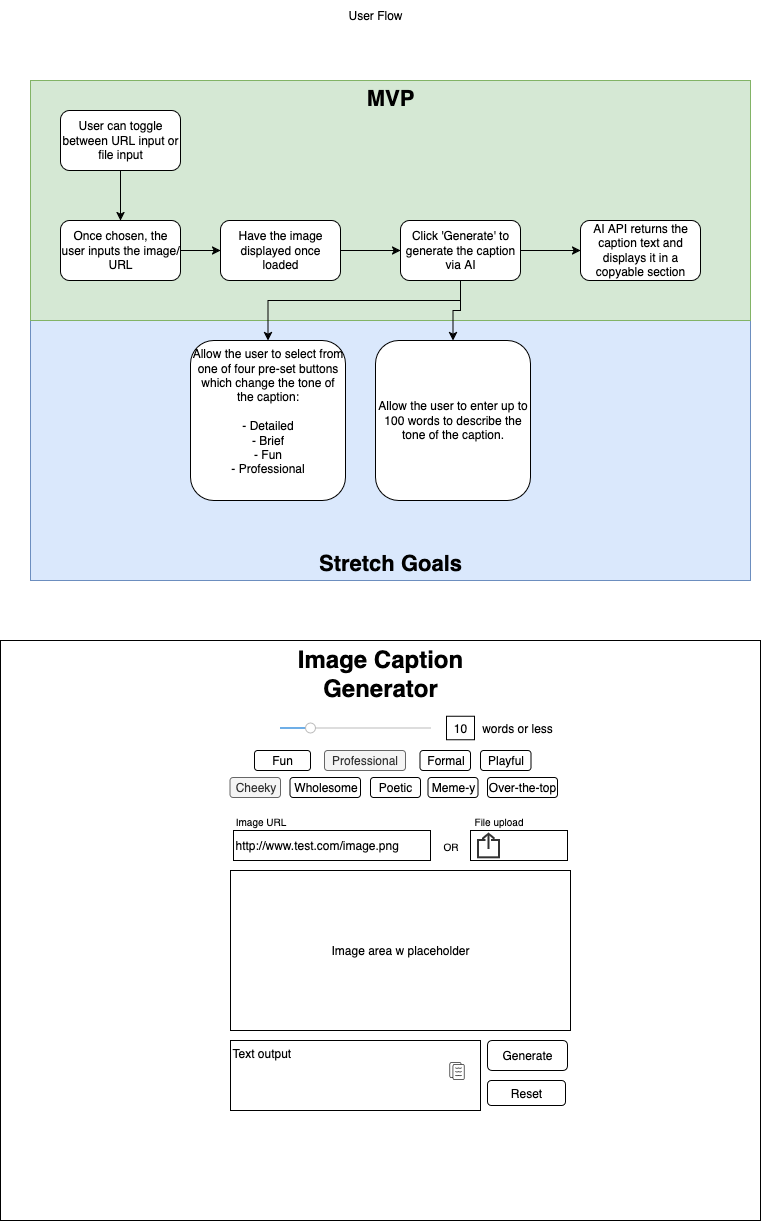

The diagram above was exported from draw.io. Its source (the exported page's mxGraphModel, read from the mxfile embedded in the PNG):
<mxGraphModel dx="1376" dy="799" grid="1" gridSize="10" guides="1" tooltips="1" connect="1" arrows="1" fold="1" page="1" pageScale="1" pageWidth="850" pageHeight="1100" math="0" shadow="0">
  <root>
    <mxCell id="0" />
    <mxCell id="1" parent="0" />
    <mxCell id="_PsJVDYqyXAVC82R-pF2-1" value="User Flow" style="text;html=1;align=center;verticalAlign=middle;whiteSpace=wrap;rounded=0;" parent="1" vertex="1">
      <mxGeometry x="395" y="40" width="60" height="30" as="geometry" />
    </mxCell>
    <mxCell id="_PsJVDYqyXAVC82R-pF2-14" style="edgeStyle=orthogonalEdgeStyle;rounded=0;orthogonalLoop=1;jettySize=auto;html=1;" parent="1" source="_PsJVDYqyXAVC82R-pF2-2" target="_PsJVDYqyXAVC82R-pF2-3" edge="1">
      <mxGeometry relative="1" as="geometry" />
    </mxCell>
    <mxCell id="_PsJVDYqyXAVC82R-pF2-2" value="&lt;font style=&quot;font-size: 22px;&quot;&gt;&lt;b&gt;Stretch Goals&lt;/b&gt;&lt;/font&gt;" style="rounded=0;whiteSpace=wrap;html=1;fillColor=#dae8fc;strokeColor=#6c8ebf;verticalAlign=bottom;" parent="1" vertex="1">
      <mxGeometry x="80" y="360" width="720" height="260" as="geometry" />
    </mxCell>
    <mxCell id="_PsJVDYqyXAVC82R-pF2-3" value="&lt;b&gt;&lt;font style=&quot;font-size: 22px;&quot;&gt;MVP&lt;/font&gt;&lt;/b&gt;" style="rounded=0;whiteSpace=wrap;html=1;fillColor=#d5e8d4;strokeColor=#82b366;verticalAlign=top;" parent="1" vertex="1">
      <mxGeometry x="80" y="120" width="720" height="240" as="geometry" />
    </mxCell>
    <mxCell id="_PsJVDYqyXAVC82R-pF2-6" value="" style="edgeStyle=orthogonalEdgeStyle;rounded=0;orthogonalLoop=1;jettySize=auto;html=1;" parent="1" source="_PsJVDYqyXAVC82R-pF2-4" target="_PsJVDYqyXAVC82R-pF2-5" edge="1">
      <mxGeometry relative="1" as="geometry" />
    </mxCell>
    <mxCell id="_PsJVDYqyXAVC82R-pF2-4" value="User can toggle between URL input or file input" style="rounded=1;whiteSpace=wrap;html=1;" parent="1" vertex="1">
      <mxGeometry x="110" y="150" width="120" height="60" as="geometry" />
    </mxCell>
    <mxCell id="_PsJVDYqyXAVC82R-pF2-8" value="" style="edgeStyle=orthogonalEdgeStyle;rounded=0;orthogonalLoop=1;jettySize=auto;html=1;" parent="1" source="_PsJVDYqyXAVC82R-pF2-5" target="_PsJVDYqyXAVC82R-pF2-7" edge="1">
      <mxGeometry relative="1" as="geometry" />
    </mxCell>
    <mxCell id="_PsJVDYqyXAVC82R-pF2-5" value="Once chosen, the user inputs the image/URL" style="whiteSpace=wrap;html=1;rounded=1;" parent="1" vertex="1">
      <mxGeometry x="110" y="260" width="120" height="60" as="geometry" />
    </mxCell>
    <mxCell id="_PsJVDYqyXAVC82R-pF2-10" value="" style="edgeStyle=orthogonalEdgeStyle;rounded=0;orthogonalLoop=1;jettySize=auto;html=1;" parent="1" source="_PsJVDYqyXAVC82R-pF2-7" target="_PsJVDYqyXAVC82R-pF2-9" edge="1">
      <mxGeometry relative="1" as="geometry" />
    </mxCell>
    <mxCell id="_PsJVDYqyXAVC82R-pF2-7" value="Have the image displayed once loaded" style="whiteSpace=wrap;html=1;rounded=1;" parent="1" vertex="1">
      <mxGeometry x="270" y="260" width="120" height="60" as="geometry" />
    </mxCell>
    <mxCell id="_PsJVDYqyXAVC82R-pF2-12" value="" style="edgeStyle=orthogonalEdgeStyle;rounded=0;orthogonalLoop=1;jettySize=auto;html=1;" parent="1" source="_PsJVDYqyXAVC82R-pF2-9" target="_PsJVDYqyXAVC82R-pF2-11" edge="1">
      <mxGeometry relative="1" as="geometry" />
    </mxCell>
    <mxCell id="_PsJVDYqyXAVC82R-pF2-13" value="" style="edgeStyle=orthogonalEdgeStyle;rounded=0;orthogonalLoop=1;jettySize=auto;html=1;entryX=0.5;entryY=0;entryDx=0;entryDy=0;" parent="1" source="_PsJVDYqyXAVC82R-pF2-9" target="_PsJVDYqyXAVC82R-pF2-15" edge="1">
      <mxGeometry relative="1" as="geometry">
        <Array as="points">
          <mxPoint x="510" y="340" />
          <mxPoint x="318" y="340" />
        </Array>
      </mxGeometry>
    </mxCell>
    <mxCell id="_PsJVDYqyXAVC82R-pF2-16" value="" style="edgeStyle=orthogonalEdgeStyle;rounded=0;orthogonalLoop=1;jettySize=auto;html=1;entryX=0.5;entryY=0;entryDx=0;entryDy=0;" parent="1" source="_PsJVDYqyXAVC82R-pF2-9" target="_PsJVDYqyXAVC82R-pF2-17" edge="1">
      <mxGeometry relative="1" as="geometry" />
    </mxCell>
    <mxCell id="_PsJVDYqyXAVC82R-pF2-9" value="Click 'Generate' to generate the caption via AI" style="whiteSpace=wrap;html=1;rounded=1;" parent="1" vertex="1">
      <mxGeometry x="450" y="260" width="120" height="60" as="geometry" />
    </mxCell>
    <mxCell id="_PsJVDYqyXAVC82R-pF2-11" value="AI API returns the caption text and displays it in a copyable section" style="whiteSpace=wrap;html=1;rounded=1;" parent="1" vertex="1">
      <mxGeometry x="630" y="260" width="120" height="60" as="geometry" />
    </mxCell>
    <mxCell id="_PsJVDYqyXAVC82R-pF2-15" value="&lt;div&gt;Allow the user to select from one of four pre-set buttons which change the tone of the caption:&lt;/div&gt;&lt;div&gt;&lt;br&gt;&lt;/div&gt;&lt;div&gt;- Detailed&lt;/div&gt;&lt;div&gt;- Brief&lt;/div&gt;&lt;div&gt;- Fun&lt;/div&gt;&lt;div&gt;- Professional&lt;/div&gt;" style="rounded=1;whiteSpace=wrap;html=1;verticalAlign=top;" parent="1" vertex="1">
      <mxGeometry x="240" y="380" width="155" height="160" as="geometry" />
    </mxCell>
    <mxCell id="_PsJVDYqyXAVC82R-pF2-17" value="Allow the user to enter up to 100 words to describe the tone of the caption." style="rounded=1;whiteSpace=wrap;html=1;" parent="1" vertex="1">
      <mxGeometry x="425" y="380" width="155" height="160" as="geometry" />
    </mxCell>
    <mxCell id="_PsJVDYqyXAVC82R-pF2-18" value="" style="rounded=0;whiteSpace=wrap;html=1;" parent="1" vertex="1">
      <mxGeometry x="50" y="680" width="760" height="580" as="geometry" />
    </mxCell>
    <mxCell id="_PsJVDYqyXAVC82R-pF2-19" value="Image Caption Generator" style="text;html=1;align=center;verticalAlign=middle;whiteSpace=wrap;rounded=0;fontStyle=1;fontSize=24;" parent="1" vertex="1">
      <mxGeometry x="300" y="700" width="260" height="30" as="geometry" />
    </mxCell>
    <mxCell id="_PsJVDYqyXAVC82R-pF2-20" value="http://www.test.com/image.png" style="rounded=0;html=1;align=left;" parent="1" vertex="1">
      <mxGeometry x="283" y="870" width="197" height="30" as="geometry" />
    </mxCell>
    <mxCell id="_PsJVDYqyXAVC82R-pF2-24" value="Image area w placeholder" style="rounded=0;whiteSpace=wrap;html=1;" parent="1" vertex="1">
      <mxGeometry x="280" y="910" width="340" height="160" as="geometry" />
    </mxCell>
    <mxCell id="_PsJVDYqyXAVC82R-pF2-27" value="Fun" style="rounded=1;whiteSpace=wrap;html=1;" parent="1" vertex="1">
      <mxGeometry x="304" y="790" width="56" height="20" as="geometry" />
    </mxCell>
    <mxCell id="_PsJVDYqyXAVC82R-pF2-28" value="Professional" style="rounded=1;whiteSpace=wrap;html=1;fillColor=#f5f5f5;fontColor=#333333;strokeColor=#666666;" parent="1" vertex="1">
      <mxGeometry x="374" y="790" width="81" height="20" as="geometry" />
    </mxCell>
    <mxCell id="_PsJVDYqyXAVC82R-pF2-31" value="&lt;div align=&quot;left&quot;&gt;Text output&lt;/div&gt;" style="rounded=0;whiteSpace=wrap;html=1;align=left;verticalAlign=top;" parent="1" vertex="1">
      <mxGeometry x="280" y="1080" width="250" height="70" as="geometry" />
    </mxCell>
    <mxCell id="_PsJVDYqyXAVC82R-pF2-32" value="" style="shape=image;html=1;verticalAlign=top;verticalLabelPosition=bottom;labelBackgroundColor=#ffffff;imageAspect=0;aspect=fixed;image=https://icons.diagrams.net/icon-cache1/Files-2387/Copy-1031.svg" parent="1" vertex="1">
      <mxGeometry x="496" y="1100" width="20" height="20" as="geometry" />
    </mxCell>
    <mxCell id="_PsJVDYqyXAVC82R-pF2-33" value="Reset" style="rounded=1;whiteSpace=wrap;html=1;" parent="1" vertex="1">
      <mxGeometry x="537" y="1120" width="78" height="25" as="geometry" />
    </mxCell>
    <mxCell id="tWbKiSJsA4TAK6pQsdtj-2" value="Generate" style="rounded=1;whiteSpace=wrap;html=1;" vertex="1" parent="1">
      <mxGeometry x="537" y="1080" width="80" height="30" as="geometry" />
    </mxCell>
    <mxCell id="tWbKiSJsA4TAK6pQsdtj-4" value="" style="html=1;verticalLabelPosition=bottom;labelBackgroundColor=#ffffff;verticalAlign=top;shadow=0;dashed=0;strokeWidth=1;shape=mxgraph.ios7ui.slider;barPos=20;strokeColor=#0080f0;strokeColor2=#a0a0a0;" vertex="1" parent="1">
      <mxGeometry x="330" y="760" width="150" height="15" as="geometry" />
    </mxCell>
    <mxCell id="tWbKiSJsA4TAK6pQsdtj-5" value="10" style="rounded=0;whiteSpace=wrap;html=1;" vertex="1" parent="1">
      <mxGeometry x="496" y="755.75" width="28" height="23.5" as="geometry" />
    </mxCell>
    <mxCell id="tWbKiSJsA4TAK6pQsdtj-6" value="words or less" style="text;html=1;align=center;verticalAlign=middle;whiteSpace=wrap;rounded=0;" vertex="1" parent="1">
      <mxGeometry x="524" y="753" width="86" height="30" as="geometry" />
    </mxCell>
    <mxCell id="tWbKiSJsA4TAK6pQsdtj-7" value="&lt;span data-end=&quot;202&quot; data-start=&quot;192&quot;&gt;Formal&lt;/span&gt;" style="rounded=1;whiteSpace=wrap;html=1;" vertex="1" parent="1">
      <mxGeometry x="469.5" y="790" width="50.5" height="20" as="geometry" />
    </mxCell>
    <mxCell id="tWbKiSJsA4TAK6pQsdtj-8" value="&lt;span data-end=&quot;537&quot; data-start=&quot;526&quot;&gt;Playful&lt;/span&gt;" style="rounded=1;whiteSpace=wrap;html=1;" vertex="1" parent="1">
      <mxGeometry x="530" y="790" width="50.5" height="20" as="geometry" />
    </mxCell>
    <mxCell id="tWbKiSJsA4TAK6pQsdtj-9" value="Cheeky" style="rounded=1;whiteSpace=wrap;html=1;fillColor=#f5f5f5;fontColor=#333333;strokeColor=#666666;" vertex="1" parent="1">
      <mxGeometry x="279.5" y="817" width="50.5" height="20" as="geometry" />
    </mxCell>
    <mxCell id="tWbKiSJsA4TAK6pQsdtj-10" value="&lt;span data-end=&quot;709&quot; data-start=&quot;696&quot;&gt;Wholesome&lt;/span&gt;" style="rounded=1;whiteSpace=wrap;html=1;" vertex="1" parent="1">
      <mxGeometry x="339.5" y="817" width="70.5" height="20" as="geometry" />
    </mxCell>
    <mxCell id="tWbKiSJsA4TAK6pQsdtj-11" value="&lt;span data-end=&quot;857&quot; data-start=&quot;847&quot;&gt;Poetic&lt;/span&gt;" style="rounded=1;whiteSpace=wrap;html=1;" vertex="1" parent="1">
      <mxGeometry x="420" y="817" width="50" height="20" as="geometry" />
    </mxCell>
    <mxCell id="tWbKiSJsA4TAK6pQsdtj-12" value="Meme-y" style="rounded=1;whiteSpace=wrap;html=1;" vertex="1" parent="1">
      <mxGeometry x="477.5" y="817" width="50" height="20" as="geometry" />
    </mxCell>
    <mxCell id="tWbKiSJsA4TAK6pQsdtj-13" value="Over-the-top" style="rounded=1;whiteSpace=wrap;html=1;" vertex="1" parent="1">
      <mxGeometry x="537" y="817" width="70" height="20" as="geometry" />
    </mxCell>
    <mxCell id="tWbKiSJsA4TAK6pQsdtj-14" value="" style="rounded=0;html=1;align=left;" vertex="1" parent="1">
      <mxGeometry x="520" y="870" width="97" height="30" as="geometry" />
    </mxCell>
    <mxCell id="tWbKiSJsA4TAK6pQsdtj-15" value="" style="html=1;verticalLabelPosition=bottom;align=center;labelBackgroundColor=#ffffff;verticalAlign=top;strokeWidth=2;strokeColor=#333333;shadow=0;dashed=0;shape=mxgraph.ios7.icons.share;" vertex="1" parent="1">
      <mxGeometry x="527.5" y="873.25" width="21" height="23.5" as="geometry" />
    </mxCell>
    <mxCell id="tWbKiSJsA4TAK6pQsdtj-16" value="Image URL" style="text;html=1;align=center;verticalAlign=middle;whiteSpace=wrap;rounded=0;fontSize=10;" vertex="1" parent="1">
      <mxGeometry x="277.88" y="847.25" width="65.25" height="30" as="geometry" />
    </mxCell>
    <mxCell id="tWbKiSJsA4TAK6pQsdtj-17" value="File upload" style="text;html=1;align=center;verticalAlign=middle;whiteSpace=wrap;rounded=0;fontSize=10;" vertex="1" parent="1">
      <mxGeometry x="516" y="847.25" width="65.25" height="30" as="geometry" />
    </mxCell>
    <mxCell id="tWbKiSJsA4TAK6pQsdtj-18" value="OR" style="text;html=1;align=center;verticalAlign=middle;whiteSpace=wrap;rounded=0;fontSize=10;" vertex="1" parent="1">
      <mxGeometry x="467.5" y="872.25" width="65.25" height="30" as="geometry" />
    </mxCell>
  </root>
</mxGraphModel>